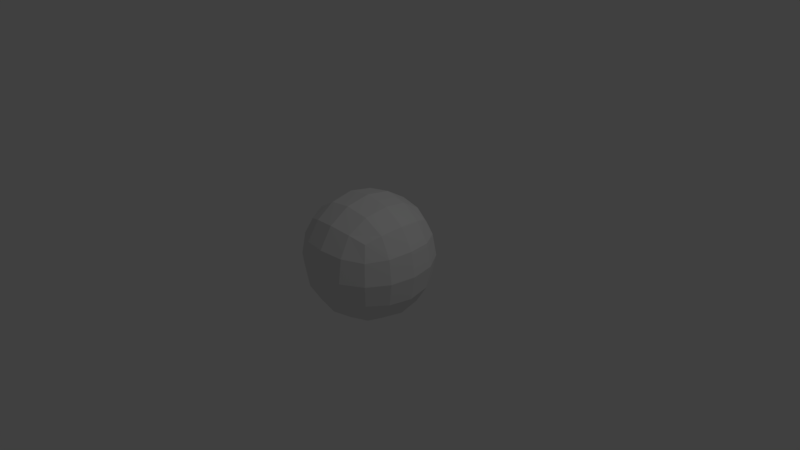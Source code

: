 # Source: boulder.blend  (saved by Blender 2.79.0; exported with 4.5.12 LTS)
import bpy
from mathutils import Matrix  # noqa: F401  (used for matrix-valued properties, if any)

bpy.ops.wm.read_factory_settings(use_empty=True)
scene = bpy.context.scene
scene.name = 'Scene'

# ---- collections
col_collection_1 = bpy.data.collections.new('Collection 1'); scene.collection.children.link(col_collection_1)

# ---- materials (node trees are filled in below, after node groups)
mat_material = bpy.data.materials.new('Material')
mat_material.alpha_threshold = 0.0
mat_material.use_transparent_shadow = False
mat_material.roughness = 0.5
mat_material.line_color = (0.0, 0.0, 0.0, 1.0)

# ---- material node trees

# ---- world
world_world = bpy.data.worlds.new('World'); scene.world = world_world
world_world.color = (0.05088, 0.05088, 0.05088)
world_world.use_sun_shadow = False
world_world.sun_shadow_jitter_overblur = 0.0
world_world.cycles.sampling_method = 'MANUAL'

# ---- cameras
cam_camera = bpy.data.cameras.new('Camera')
cam_camera.clip_end = 100.0
cam_camera.lens = 35.0
cam_camera.sensor_width = 32.0
cam_camera.sensor_height = 18.0
cam_camera.ortho_scale = 7.314
cam_camera.dof.focus_distance = 0.0
cam_camera.dof.aperture_fstop = 128.0

# ---- lights
light_lamp = bpy.data.lights.new('Lamp', 'POINT')
light_lamp.transmission_factor = 0.0
light_lamp.cutoff_distance = 30.0
light_lamp.energy = 100.0
light_lamp.shadow_buffer_clip_start = 1.001
light_lamp.shadow_soft_size = 0.1
light_lamp.shadow_maximum_resolution = 0.006
light_lamp.use_absolute_resolution = True

# ---- meshes
me_cube = bpy.data.meshes.new('Cube')
me_cube.from_pydata([(1.0, 1.0, -1.0), (1.0, -1.0, -1.0), (-1.0, -1.0, -1.0), (-1.0, 1.0, -1.0), (1.0, 1.0, 1.0), (1.0, -1.0, 1.0), (-1.0, -1.0, 1.0), (-1.0, 1.0, 1.0)], [], [(0, 1, 2, 3), (4, 7, 6, 5), (0, 4, 5, 1), (1, 5, 6, 2), (2, 6, 7, 3), (4, 0, 3, 7)])
me_cube.materials.append(mat_material)
me_cube.use_remesh_preserve_volume = False
me_cube.use_remesh_preserve_attributes = False
me_cube.use_mirror_vertex_groups = False
me_cube.update()

# ---- objects
ob_cube = bpy.data.objects.new('Cube', me_cube)
ob_lamp = bpy.data.objects.new('Lamp', light_lamp)
ob_camera = bpy.data.objects.new('Camera', cam_camera)

# ---- transforms, parenting, visibility, modifiers, constraints
ob_cube.location = (0.0, 0.0, 0.0)
ob_cube.lock_rotations_4d = False
ob_cube.empty_display_type = 'ARROWS'
ob_cube.lineart.crease_threshold = 0.0
_m = ob_cube.modifiers.new('Subsurf', 'SUBSURF')
_m.uv_smooth = 'PRESERVE_CORNERS'
_m.quality = 2
_m.show_only_control_edges = False
ob_lamp.location = (4.076, 1.005, 5.904)
ob_lamp.rotation_euler = (0.6503, 0.05522, 1.866)
ob_lamp.lock_rotations_4d = False
ob_lamp.empty_display_type = 'ARROWS'
ob_lamp.color = (0.0, 0.0, 0.0, 0.0)
ob_lamp.lineart.crease_threshold = 0.0
ob_camera.location = (7.481, -6.508, 5.344)
ob_camera.rotation_euler = (1.109, 0.0, 0.8149)
ob_camera.lock_rotations_4d = False
ob_camera.empty_display_type = 'ARROWS'
ob_camera.color = (0.0, 0.0, 0.0, 0.0)
ob_camera.display_type = 'WIRE'
ob_camera.lineart.crease_threshold = 0.0

# ---- collection membership
col_collection_1.objects.link(ob_cube)
col_collection_1.objects.link(ob_lamp)
col_collection_1.objects.link(ob_camera)

# ---- scene / render settings (as saved in the file)
scene.camera = ob_camera
scene.frame_start = 1; scene.frame_end = 250; scene.frame_set(1)
scene.render.engine = 'BLENDER_EEVEE_NEXT'
scene.render.resolution_percentage = 50
scene.render.dither_intensity = 0.0
scene.cycles.use_denoising = False
scene.cycles.samples = 128
scene.cycles.sampling_pattern = 'TABULATED_SOBOL'
scene.cycles.use_adaptive_sampling = False
scene.cycles.use_light_tree = False
scene.cycles.blur_glossy = 0.0
scene.cycles.sample_clamp_indirect = 0.0
scene.view_settings.view_transform = 'Standard'
bpy.context.view_layer.update()
